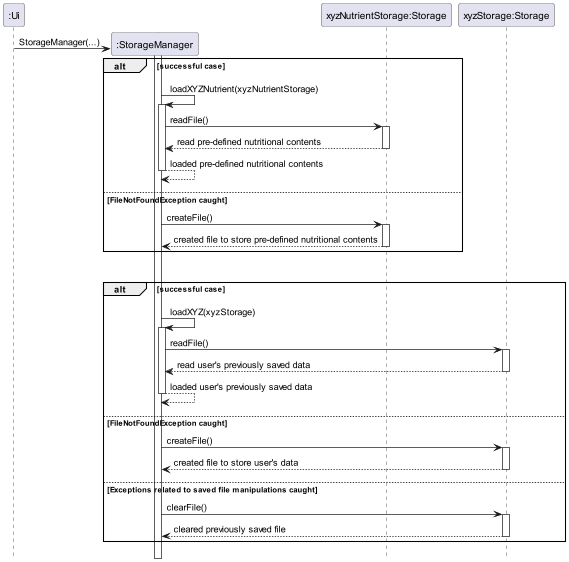

The diagram above was rendered by PlantUML. Its source (embedded in the PNG):
@startuml
'https://plantuml.com/sequence-diagram

participant ":Ui" as Ui
participant ":StorageManager" as StorageManager

participant "xyzNutrientStorage:Storage" as xyzNutrientStorage
participant "xyzStorage:Storage" as xyzStorage

hide footbox
!pragma teoz true

Ui -> StorageManager**: StorageManager(...)
activate StorageManager

alt successful case
StorageManager -> StorageManager: loadXYZNutrient(xyzNutrientStorage)
activate StorageManager
StorageManager -> xyzNutrientStorage: readFile()
activate xyzNutrientStorage
xyzNutrientStorage --> StorageManager: read pre-defined nutritional contents
deactivate xyzNutrientStorage
StorageManager --> StorageManager: loaded pre-defined nutritional contents
deactivate StorageManager

else FileNotFoundException caught
StorageManager -> xyzNutrientStorage ++: createFile()
xyzNutrientStorage --> StorageManager --: created file to store pre-defined nutritional contents
end

|||

alt successful case
StorageManager -> StorageManager: loadXYZ(xyzStorage)
activate StorageManager
StorageManager -> xyzStorage: readFile()
activate xyzStorage
xyzStorage --> StorageManager: read user's previously saved data
deactivate xyzStorage
StorageManager --> StorageManager: loaded user's previously saved data
deactivate StorageManager

else FileNotFoundException caught
StorageManager -> xyzStorage ++: createFile()
xyzStorage --> StorageManager --: created file to store user's data

else Exceptions related to saved file manipulations caught
StorageManager -> xyzStorage ++: clearFile()
xyzStorage --> StorageManager --: cleared previously saved file
end


@enduml